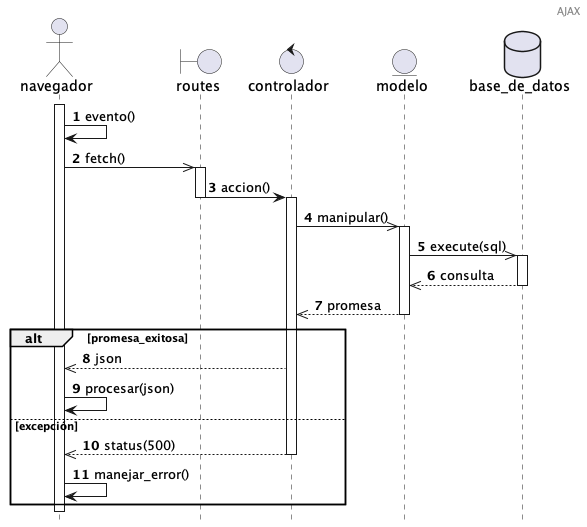

The diagram above was rendered by PlantUML. Its source (embedded in the PNG):
@startuml ajax
header AJAX
autonumber
hide footbox

actor navegador
boundary routes
control controlador 
entity modelo 
database base_de_datos 

activate navegador
navegador -> navegador: evento()
navegador ->> routes: fetch()
activate routes
routes -> controlador: accion()
deactivate routes
activate controlador
controlador ->> modelo: manipular()
activate modelo
modelo ->> base_de_datos: execute(sql)
activate base_de_datos
base_de_datos -->> modelo: consulta
deactivate base_de_datos
modelo -->> controlador: promesa
deactivate modelo

alt promesa_exitosa

    controlador -->> navegador: json
    navegador -> navegador: procesar(json)

else excepción

    controlador -->> navegador: status(500)
    deactivate controlador
    navegador -> navegador: manejar_error()

end

deactivate navegador

@enduml